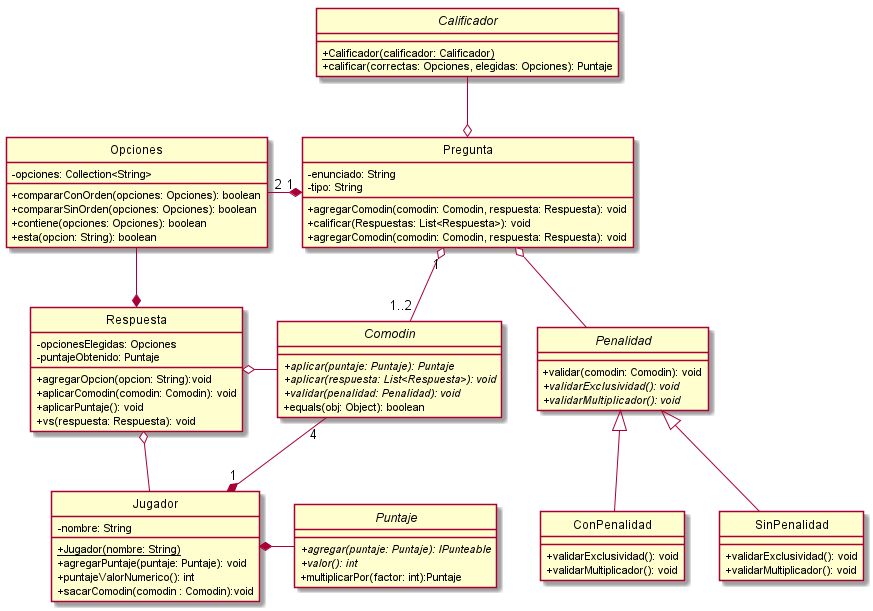

The diagram above was rendered by PlantUML. Its source (embedded in the PNG):
@startuml
hide circle
skinparam classAttributeIconSize 0

Class Opciones{
    -opciones: Collection<String>
    +compararConOrden(opciones: Opciones): boolean
    +compararSinOrden(opciones: Opciones): boolean
    +contiene(opciones: Opciones): boolean
    +esta(opcion: String): boolean
}

Class Pregunta{
    -enunciado: String
    -tipo: String
    +agregarComodin(comodin: Comodin, respuesta: Respuesta): void
    +calificar(Respuestas: List<Respuesta>): void
    +agregarComodin(comodin: Comodin, respuesta: Respuesta): void
}

Class Respuesta{
    -opcionesElegidas: Opciones
    -puntajeObtenido: Puntaje
    +agregarOpcion(opcion: String):void
    +aplicarComodin(comodin: Comodin): void
    +aplicarPuntaje(): void
    +vs(respuesta: Respuesta): void
}

Class Jugador{
    -nombre: String
    +{Static}Jugador(nombre: String)
    +agregarPuntaje(puntaje: Puntaje): void
    +puntajeValorNumerico(): int
    +sacarComodin(comodin : Comodin):void
}

abstract Puntaje{
    +{abstract}agregar(puntaje: Puntaje): IPunteable
    +{abstract}valor(): int
    +multiplicarPor(factor: int):Puntaje
}

Abstract Class Comodin{
    +{abstract}aplicar(puntaje: Puntaje): Puntaje
    +{abstract}aplicar(respuesta: List<Respuesta>): void
    +{abstract}validar(penalidad: Penalidad): void
    +equals(obj: Object): boolean
}


Abstract Class Penalidad{
    +validar(comodin: Comodin): void
    +{abstract}validarExclusividad(): void
    +{abstract}validarMultiplicador(): void
}

Class ConPenalidad{
    +validarExclusividad(): void
    +validarMultiplicador(): void
}

Class SinPenalidad{
    +validarExclusividad(): void
    +validarMultiplicador(): void
}
Abstract Calificador{
    +{static}Calificador(calificador: Calificador)
    +calificar(correctas: Opciones, elegidas: Opciones): Puntaje
}
Respuesta o-- Jugador
Respuesta *-up- Opciones
Respuesta o-right- Comodin

Pregunta "1" *-left- "2" Opciones
Pregunta "1" o-- "1..2" Comodin
Pregunta o-- Penalidad
Pregunta o-up- Calificador



ConPenalidad -up-|> Penalidad
SinPenalidad -up-|> Penalidad

Jugador *-right- Puntaje

Jugador "1" *-up- "4" Comodin

@enduml